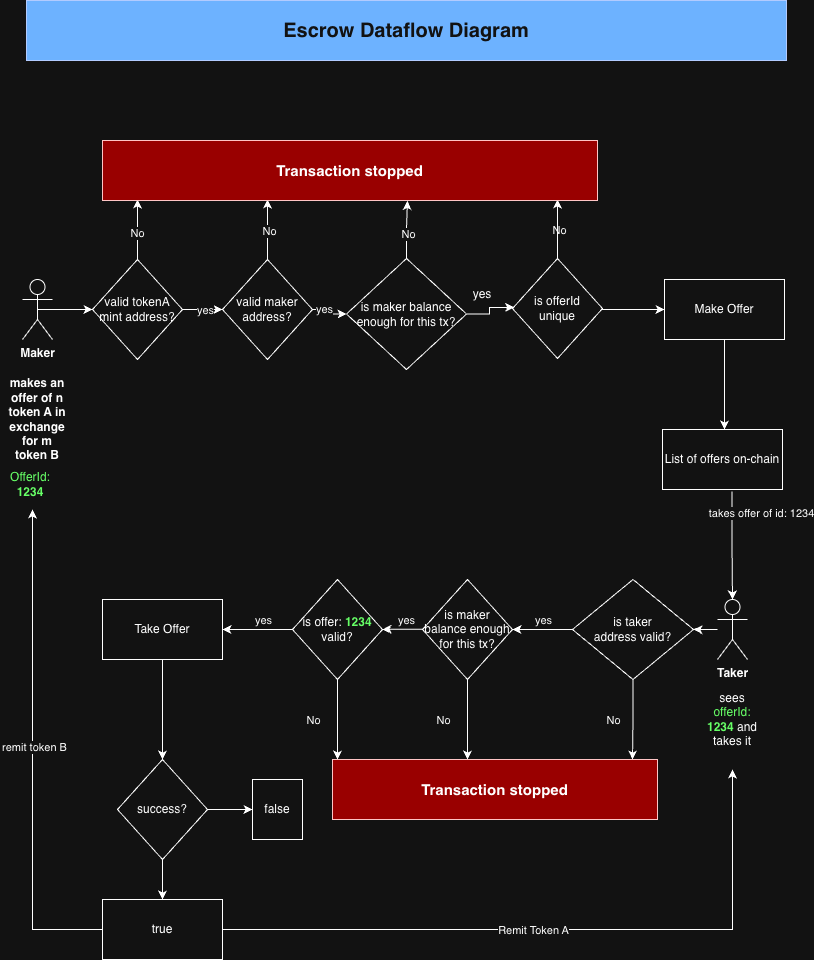

The diagram above was exported from draw.io. Its source (the exported page's mxGraphModel, read from the mxfile embedded in the PNG):
<mxGraphModel dx="1234" dy="824" grid="1" gridSize="10" guides="1" tooltips="1" connect="1" arrows="1" fold="1" page="1" pageScale="1" pageWidth="827" pageHeight="1169" math="0" shadow="0">
  <root>
    <mxCell id="0" />
    <mxCell id="1" parent="0" />
    <mxCell id="fzjo0N4TJyVFfOMDNxa3-1" value="&lt;b&gt;&lt;font style=&quot;font-size: 20px;&quot;&gt;Escrow Dataflow Diagram&lt;/font&gt;&lt;/b&gt;" style="rounded=0;whiteSpace=wrap;html=1;fillColor=#0050ef;fontColor=#ffffff;strokeColor=#001DBC;" parent="1" vertex="1">
      <mxGeometry x="34" width="760" height="60" as="geometry" />
    </mxCell>
    <mxCell id="fzjo0N4TJyVFfOMDNxa3-8" style="edgeStyle=orthogonalEdgeStyle;rounded=0;orthogonalLoop=1;jettySize=auto;html=1;exitX=0.5;exitY=0.5;exitDx=0;exitDy=0;exitPerimeter=0;" parent="1" source="fzjo0N4TJyVFfOMDNxa3-2" target="fzjo0N4TJyVFfOMDNxa3-7" edge="1">
      <mxGeometry relative="1" as="geometry" />
    </mxCell>
    <mxCell id="fzjo0N4TJyVFfOMDNxa3-2" value="Maker" style="shape=umlActor;verticalLabelPosition=bottom;verticalAlign=top;html=1;outlineConnect=0;fontStyle=1" parent="1" vertex="1">
      <mxGeometry x="30" y="279" width="30" height="60" as="geometry" />
    </mxCell>
    <mxCell id="fzjo0N4TJyVFfOMDNxa3-5" value="makes an offer of n token A in exchange for m token B" style="text;html=1;whiteSpace=wrap;strokeColor=none;fillColor=none;align=center;verticalAlign=middle;rounded=0;fontStyle=1" parent="1" vertex="1">
      <mxGeometry x="15" y="369" width="60" height="100" as="geometry" />
    </mxCell>
    <mxCell id="fzjo0N4TJyVFfOMDNxa3-9" style="edgeStyle=orthogonalEdgeStyle;rounded=0;orthogonalLoop=1;jettySize=auto;html=1;" parent="1" source="fzjo0N4TJyVFfOMDNxa3-7" edge="1">
      <mxGeometry relative="1" as="geometry">
        <mxPoint x="145" y="199" as="targetPoint" />
      </mxGeometry>
    </mxCell>
    <mxCell id="fzjo0N4TJyVFfOMDNxa3-10" value="No" style="edgeLabel;html=1;align=center;verticalAlign=middle;resizable=0;points=[];" parent="fzjo0N4TJyVFfOMDNxa3-9" vertex="1" connectable="0">
      <mxGeometry x="-0.0833" y="1" relative="1" as="geometry">
        <mxPoint y="1" as="offset" />
      </mxGeometry>
    </mxCell>
    <mxCell id="fzjo0N4TJyVFfOMDNxa3-12" style="edgeStyle=orthogonalEdgeStyle;rounded=0;orthogonalLoop=1;jettySize=auto;html=1;exitX=1;exitY=0.5;exitDx=0;exitDy=0;entryX=0;entryY=0.5;entryDx=0;entryDy=0;" parent="1" source="fzjo0N4TJyVFfOMDNxa3-7" target="fzjo0N4TJyVFfOMDNxa3-11" edge="1">
      <mxGeometry relative="1" as="geometry" />
    </mxCell>
    <mxCell id="fzjo0N4TJyVFfOMDNxa3-15" value="yes" style="edgeLabel;html=1;align=center;verticalAlign=middle;resizable=0;points=[];" parent="fzjo0N4TJyVFfOMDNxa3-12" vertex="1" connectable="0">
      <mxGeometry x="0.1" y="1" relative="1" as="geometry">
        <mxPoint y="1" as="offset" />
      </mxGeometry>
    </mxCell>
    <mxCell id="fzjo0N4TJyVFfOMDNxa3-7" value="valid tokenA mint address?" style="rhombus;whiteSpace=wrap;html=1;" parent="1" vertex="1">
      <mxGeometry x="100" y="259" width="90" height="100" as="geometry" />
    </mxCell>
    <mxCell id="fzjo0N4TJyVFfOMDNxa3-13" style="edgeStyle=orthogonalEdgeStyle;rounded=0;orthogonalLoop=1;jettySize=auto;html=1;" parent="1" source="fzjo0N4TJyVFfOMDNxa3-11" edge="1">
      <mxGeometry relative="1" as="geometry">
        <mxPoint x="275" y="199" as="targetPoint" />
      </mxGeometry>
    </mxCell>
    <mxCell id="fzjo0N4TJyVFfOMDNxa3-14" value="No" style="edgeLabel;html=1;align=center;verticalAlign=middle;resizable=0;points=[];" parent="fzjo0N4TJyVFfOMDNxa3-13" vertex="1" connectable="0">
      <mxGeometry x="-0.0167" y="-1" relative="1" as="geometry">
        <mxPoint as="offset" />
      </mxGeometry>
    </mxCell>
    <mxCell id="m1xWZxj__fvg0Qbc9i1V-22" style="edgeStyle=orthogonalEdgeStyle;rounded=0;orthogonalLoop=1;jettySize=auto;html=1;entryX=0;entryY=0.5;entryDx=0;entryDy=0;" edge="1" parent="1" source="fzjo0N4TJyVFfOMDNxa3-11" target="m1xWZxj__fvg0Qbc9i1V-20">
      <mxGeometry relative="1" as="geometry" />
    </mxCell>
    <mxCell id="m1xWZxj__fvg0Qbc9i1V-24" value="yes" style="edgeLabel;html=1;align=center;verticalAlign=middle;resizable=0;points=[];" vertex="1" connectable="0" parent="m1xWZxj__fvg0Qbc9i1V-22">
      <mxGeometry x="-0.407" y="1" relative="1" as="geometry">
        <mxPoint as="offset" />
      </mxGeometry>
    </mxCell>
    <mxCell id="fzjo0N4TJyVFfOMDNxa3-11" value="valid maker address?" style="rhombus;whiteSpace=wrap;html=1;" parent="1" vertex="1">
      <mxGeometry x="230" y="259" width="90" height="100" as="geometry" />
    </mxCell>
    <mxCell id="fzjo0N4TJyVFfOMDNxa3-18" value="No" style="edgeLabel;html=1;align=center;verticalAlign=middle;resizable=0;points=[];" parent="1" vertex="1" connectable="0">
      <mxGeometry x="566" y="229" as="geometry" />
    </mxCell>
    <mxCell id="fzjo0N4TJyVFfOMDNxa3-21" style="edgeStyle=orthogonalEdgeStyle;rounded=0;orthogonalLoop=1;jettySize=auto;html=1;" parent="1" source="fzjo0N4TJyVFfOMDNxa3-19" edge="1">
      <mxGeometry relative="1" as="geometry">
        <mxPoint x="565" y="199" as="targetPoint" />
      </mxGeometry>
    </mxCell>
    <mxCell id="fzjo0N4TJyVFfOMDNxa3-26" style="edgeStyle=orthogonalEdgeStyle;rounded=0;orthogonalLoop=1;jettySize=auto;html=1;entryX=0;entryY=0.5;entryDx=0;entryDy=0;" parent="1" source="fzjo0N4TJyVFfOMDNxa3-19" target="fzjo0N4TJyVFfOMDNxa3-25" edge="1">
      <mxGeometry relative="1" as="geometry">
        <Array as="points">
          <mxPoint x="672" y="308" />
        </Array>
      </mxGeometry>
    </mxCell>
    <mxCell id="fzjo0N4TJyVFfOMDNxa3-19" value="is offerId&lt;br&gt;unique" style="rhombus;whiteSpace=wrap;html=1;" parent="1" vertex="1">
      <mxGeometry x="520" y="258" width="90" height="100" as="geometry" />
    </mxCell>
    <mxCell id="fzjo0N4TJyVFfOMDNxa3-22" value="yes" style="edgeLabel;html=1;align=center;verticalAlign=middle;resizable=0;points=[];" parent="1" vertex="1" connectable="0">
      <mxGeometry x="550" y="619" as="geometry" />
    </mxCell>
    <mxCell id="fzjo0N4TJyVFfOMDNxa3-23" value="No" style="edgeLabel;html=1;align=center;verticalAlign=middle;resizable=0;points=[];" parent="1" vertex="1" connectable="0">
      <mxGeometry x="620" y="719" as="geometry" />
    </mxCell>
    <mxCell id="m1xWZxj__fvg0Qbc9i1V-4" style="edgeStyle=orthogonalEdgeStyle;rounded=0;orthogonalLoop=1;jettySize=auto;html=1;exitX=0.5;exitY=1;exitDx=0;exitDy=0;" edge="1" parent="1" source="fzjo0N4TJyVFfOMDNxa3-24">
      <mxGeometry relative="1" as="geometry">
        <mxPoint x="640" y="759" as="targetPoint" />
      </mxGeometry>
    </mxCell>
    <mxCell id="m1xWZxj__fvg0Qbc9i1V-5" style="edgeStyle=orthogonalEdgeStyle;rounded=0;orthogonalLoop=1;jettySize=auto;html=1;exitX=0;exitY=0.5;exitDx=0;exitDy=0;" edge="1" parent="1" source="fzjo0N4TJyVFfOMDNxa3-24">
      <mxGeometry relative="1" as="geometry">
        <mxPoint x="520" y="629" as="targetPoint" />
      </mxGeometry>
    </mxCell>
    <mxCell id="fzjo0N4TJyVFfOMDNxa3-24" value="is taker&lt;br&gt;address valid?" style="rhombus;whiteSpace=wrap;html=1;" parent="1" vertex="1">
      <mxGeometry x="580" y="579" width="121" height="100" as="geometry" />
    </mxCell>
    <mxCell id="fzjo0N4TJyVFfOMDNxa3-27" style="edgeStyle=orthogonalEdgeStyle;rounded=0;orthogonalLoop=1;jettySize=auto;html=1;" parent="1" source="fzjo0N4TJyVFfOMDNxa3-25" edge="1">
      <mxGeometry relative="1" as="geometry">
        <mxPoint x="732" y="429" as="targetPoint" />
      </mxGeometry>
    </mxCell>
    <mxCell id="fzjo0N4TJyVFfOMDNxa3-25" value="Make Offer" style="rounded=0;whiteSpace=wrap;html=1;" parent="1" vertex="1">
      <mxGeometry x="672" y="279" width="120" height="60" as="geometry" />
    </mxCell>
    <mxCell id="m1xWZxj__fvg0Qbc9i1V-3" style="edgeStyle=orthogonalEdgeStyle;rounded=0;orthogonalLoop=1;jettySize=auto;html=1;" edge="1" parent="1" source="fzjo0N4TJyVFfOMDNxa3-28">
      <mxGeometry relative="1" as="geometry">
        <mxPoint x="701" y="628.8" as="targetPoint" />
        <mxPoint x="770" y="629" as="sourcePoint" />
        <Array as="points" />
      </mxGeometry>
    </mxCell>
    <mxCell id="fzjo0N4TJyVFfOMDNxa3-28" value="Taker" style="shape=umlActor;verticalLabelPosition=bottom;verticalAlign=top;html=1;outlineConnect=0;fontStyle=1" parent="1" vertex="1">
      <mxGeometry x="725" y="599" width="30" height="60" as="geometry" />
    </mxCell>
    <mxCell id="fzjo0N4TJyVFfOMDNxa3-29" value="&lt;span style=&quot;font-weight: normal;&quot;&gt;sees &lt;/span&gt;&lt;font style=&quot;color: light-dark(rgb(0, 0, 0), rgb(102, 255, 102));&quot;&gt;&lt;span style=&quot;font-weight: normal;&quot;&gt;offerId: &lt;/span&gt;1234&lt;/font&gt; &lt;span style=&quot;font-weight: normal;&quot;&gt;and takes it&lt;/span&gt;" style="text;html=1;whiteSpace=wrap;strokeColor=none;fillColor=none;align=center;verticalAlign=middle;rounded=0;fontStyle=1" parent="1" vertex="1">
      <mxGeometry x="710" y="669" width="60" height="100" as="geometry" />
    </mxCell>
    <mxCell id="m1xWZxj__fvg0Qbc9i1V-1" style="edgeStyle=orthogonalEdgeStyle;rounded=0;orthogonalLoop=1;jettySize=auto;html=1;exitX=0.579;exitY=1.033;exitDx=0;exitDy=0;entryX=0.5;entryY=0;entryDx=0;entryDy=0;entryPerimeter=0;exitPerimeter=0;" edge="1" parent="1" source="fzjo0N4TJyVFfOMDNxa3-30" target="fzjo0N4TJyVFfOMDNxa3-28">
      <mxGeometry relative="1" as="geometry">
        <mxPoint x="739.9999999999998" y="469.28571428571433" as="targetPoint" />
      </mxGeometry>
    </mxCell>
    <mxCell id="m1xWZxj__fvg0Qbc9i1V-2" value="takes offer of id: 1234" style="edgeLabel;html=1;align=center;verticalAlign=middle;resizable=0;points=[];" vertex="1" connectable="0" parent="m1xWZxj__fvg0Qbc9i1V-1">
      <mxGeometry x="-0.3769" y="3" relative="1" as="geometry">
        <mxPoint x="26" y="-12" as="offset" />
      </mxGeometry>
    </mxCell>
    <mxCell id="fzjo0N4TJyVFfOMDNxa3-30" value="List of offers on-chain" style="rounded=0;whiteSpace=wrap;html=1;" parent="1" vertex="1">
      <mxGeometry x="670" y="429" width="120" height="60" as="geometry" />
    </mxCell>
    <mxCell id="fzjo0N4TJyVFfOMDNxa3-31" value="OfferId: &lt;b&gt;1234&lt;/b&gt;" style="text;html=1;whiteSpace=wrap;strokeColor=none;fillColor=none;align=center;verticalAlign=middle;rounded=0;fontColor=light-dark(#000000,#66FF66);" parent="1" vertex="1">
      <mxGeometry x="8" y="469" width="60" height="30" as="geometry" />
    </mxCell>
    <mxCell id="m1xWZxj__fvg0Qbc9i1V-6" value="yes" style="edgeLabel;html=1;align=center;verticalAlign=middle;resizable=0;points=[];" vertex="1" connectable="0" parent="1">
      <mxGeometry x="413" y="619" as="geometry" />
    </mxCell>
    <mxCell id="m1xWZxj__fvg0Qbc9i1V-7" value="No" style="edgeLabel;html=1;align=center;verticalAlign=middle;resizable=0;points=[];" vertex="1" connectable="0" parent="1">
      <mxGeometry x="450" y="719" as="geometry" />
    </mxCell>
    <mxCell id="m1xWZxj__fvg0Qbc9i1V-8" style="edgeStyle=orthogonalEdgeStyle;rounded=0;orthogonalLoop=1;jettySize=auto;html=1;exitX=0.5;exitY=1;exitDx=0;exitDy=0;" edge="1" parent="1" source="m1xWZxj__fvg0Qbc9i1V-10">
      <mxGeometry relative="1" as="geometry">
        <mxPoint x="475" y="759" as="targetPoint" />
      </mxGeometry>
    </mxCell>
    <mxCell id="m1xWZxj__fvg0Qbc9i1V-9" style="edgeStyle=orthogonalEdgeStyle;rounded=0;orthogonalLoop=1;jettySize=auto;html=1;exitX=0;exitY=0.5;exitDx=0;exitDy=0;" edge="1" parent="1">
      <mxGeometry relative="1" as="geometry">
        <mxPoint x="390" y="629" as="targetPoint" />
        <mxPoint x="430" y="628.8" as="sourcePoint" />
        <Array as="points">
          <mxPoint x="397.5" y="628.8" />
          <mxPoint x="397.5" y="628.8" />
        </Array>
      </mxGeometry>
    </mxCell>
    <mxCell id="m1xWZxj__fvg0Qbc9i1V-10" value="is maker balance enough for this tx?" style="rhombus;whiteSpace=wrap;html=1;" vertex="1" parent="1">
      <mxGeometry x="430" y="579" width="90" height="100" as="geometry" />
    </mxCell>
    <mxCell id="m1xWZxj__fvg0Qbc9i1V-12" value="yes" style="edgeLabel;html=1;align=center;verticalAlign=middle;resizable=0;points=[];" vertex="1" connectable="0" parent="1">
      <mxGeometry x="270" y="619" as="geometry" />
    </mxCell>
    <mxCell id="m1xWZxj__fvg0Qbc9i1V-13" value="No" style="edgeLabel;html=1;align=center;verticalAlign=middle;resizable=0;points=[];" vertex="1" connectable="0" parent="1">
      <mxGeometry x="320" y="719" as="geometry" />
    </mxCell>
    <mxCell id="m1xWZxj__fvg0Qbc9i1V-14" style="edgeStyle=orthogonalEdgeStyle;rounded=0;orthogonalLoop=1;jettySize=auto;html=1;exitX=0.5;exitY=1;exitDx=0;exitDy=0;" edge="1" parent="1" source="m1xWZxj__fvg0Qbc9i1V-16">
      <mxGeometry relative="1" as="geometry">
        <mxPoint x="345" y="759" as="targetPoint" />
      </mxGeometry>
    </mxCell>
    <mxCell id="m1xWZxj__fvg0Qbc9i1V-16" value="is offer: &lt;b&gt;&lt;font style=&quot;color: light-dark(rgb(0, 0, 0), rgb(102, 255, 102));&quot;&gt;1234&lt;/font&gt;&lt;/b&gt;&lt;div&gt;valid?&lt;/div&gt;" style="rhombus;whiteSpace=wrap;html=1;" vertex="1" parent="1">
      <mxGeometry x="300" y="579" width="90" height="100" as="geometry" />
    </mxCell>
    <mxCell id="m1xWZxj__fvg0Qbc9i1V-20" value="is maker balance enough for this tx?" style="rhombus;whiteSpace=wrap;html=1;" vertex="1" parent="1">
      <mxGeometry x="354" y="258" width="120" height="111" as="geometry" />
    </mxCell>
    <mxCell id="m1xWZxj__fvg0Qbc9i1V-23" style="edgeStyle=orthogonalEdgeStyle;rounded=0;orthogonalLoop=1;jettySize=auto;html=1;entryX=0.019;entryY=0.489;entryDx=0;entryDy=0;entryPerimeter=0;" edge="1" parent="1" source="m1xWZxj__fvg0Qbc9i1V-20" target="fzjo0N4TJyVFfOMDNxa3-19">
      <mxGeometry relative="1" as="geometry" />
    </mxCell>
    <mxCell id="m1xWZxj__fvg0Qbc9i1V-25" value="yes" style="text;html=1;whiteSpace=wrap;strokeColor=none;fillColor=none;align=center;verticalAlign=middle;rounded=0;" vertex="1" parent="1">
      <mxGeometry x="460" y="279" width="60" height="30" as="geometry" />
    </mxCell>
    <mxCell id="m1xWZxj__fvg0Qbc9i1V-29" value="" style="edgeStyle=orthogonalEdgeStyle;rounded=0;orthogonalLoop=1;jettySize=auto;html=1;exitX=0;exitY=0.5;exitDx=0;exitDy=0;" edge="1" parent="1" source="m1xWZxj__fvg0Qbc9i1V-16" target="m1xWZxj__fvg0Qbc9i1V-27">
      <mxGeometry relative="1" as="geometry">
        <mxPoint x="170" y="629" as="targetPoint" />
        <mxPoint x="300" y="629" as="sourcePoint" />
      </mxGeometry>
    </mxCell>
    <mxCell id="m1xWZxj__fvg0Qbc9i1V-30" style="edgeStyle=orthogonalEdgeStyle;rounded=0;orthogonalLoop=1;jettySize=auto;html=1;" edge="1" parent="1" source="m1xWZxj__fvg0Qbc9i1V-27">
      <mxGeometry relative="1" as="geometry">
        <mxPoint x="170" y="759" as="targetPoint" />
      </mxGeometry>
    </mxCell>
    <mxCell id="m1xWZxj__fvg0Qbc9i1V-27" value="Take Offer" style="rounded=0;whiteSpace=wrap;html=1;" vertex="1" parent="1">
      <mxGeometry x="110" y="599" width="120" height="60" as="geometry" />
    </mxCell>
    <mxCell id="m1xWZxj__fvg0Qbc9i1V-35" style="edgeStyle=orthogonalEdgeStyle;rounded=0;orthogonalLoop=1;jettySize=auto;html=1;entryX=0;entryY=0.5;entryDx=0;entryDy=0;" edge="1" parent="1" source="m1xWZxj__fvg0Qbc9i1V-31" target="m1xWZxj__fvg0Qbc9i1V-34">
      <mxGeometry relative="1" as="geometry" />
    </mxCell>
    <mxCell id="m1xWZxj__fvg0Qbc9i1V-36" style="edgeStyle=orthogonalEdgeStyle;rounded=0;orthogonalLoop=1;jettySize=auto;html=1;" edge="1" parent="1" source="m1xWZxj__fvg0Qbc9i1V-31" target="m1xWZxj__fvg0Qbc9i1V-33">
      <mxGeometry relative="1" as="geometry" />
    </mxCell>
    <mxCell id="m1xWZxj__fvg0Qbc9i1V-31" value="success?" style="rhombus;whiteSpace=wrap;html=1;" vertex="1" parent="1">
      <mxGeometry x="125" y="759" width="90" height="100" as="geometry" />
    </mxCell>
    <mxCell id="m1xWZxj__fvg0Qbc9i1V-37" style="edgeStyle=orthogonalEdgeStyle;rounded=0;orthogonalLoop=1;jettySize=auto;html=1;entryX=0.5;entryY=1;entryDx=0;entryDy=0;" edge="1" parent="1" source="m1xWZxj__fvg0Qbc9i1V-33" target="fzjo0N4TJyVFfOMDNxa3-29">
      <mxGeometry relative="1" as="geometry" />
    </mxCell>
    <mxCell id="m1xWZxj__fvg0Qbc9i1V-40" value="Remit Token A" style="edgeLabel;html=1;align=center;verticalAlign=middle;resizable=0;points=[];" vertex="1" connectable="0" parent="m1xWZxj__fvg0Qbc9i1V-37">
      <mxGeometry x="-0.0836" y="-3" relative="1" as="geometry">
        <mxPoint x="3" y="-3" as="offset" />
      </mxGeometry>
    </mxCell>
    <mxCell id="m1xWZxj__fvg0Qbc9i1V-38" style="edgeStyle=orthogonalEdgeStyle;rounded=0;orthogonalLoop=1;jettySize=auto;html=1;" edge="1" parent="1" source="m1xWZxj__fvg0Qbc9i1V-33">
      <mxGeometry relative="1" as="geometry">
        <mxPoint x="40" y="509" as="targetPoint" />
      </mxGeometry>
    </mxCell>
    <mxCell id="m1xWZxj__fvg0Qbc9i1V-39" value="remit token B" style="edgeLabel;html=1;align=center;verticalAlign=middle;resizable=0;points=[];" vertex="1" connectable="0" parent="m1xWZxj__fvg0Qbc9i1V-38">
      <mxGeometry x="0.0327" y="-1" relative="1" as="geometry">
        <mxPoint as="offset" />
      </mxGeometry>
    </mxCell>
    <mxCell id="m1xWZxj__fvg0Qbc9i1V-33" value="true" style="rounded=0;whiteSpace=wrap;html=1;" vertex="1" parent="1">
      <mxGeometry x="110" y="899" width="120" height="60" as="geometry" />
    </mxCell>
    <mxCell id="m1xWZxj__fvg0Qbc9i1V-34" value="false" style="rounded=0;whiteSpace=wrap;html=1;" vertex="1" parent="1">
      <mxGeometry x="260" y="779" width="50" height="60" as="geometry" />
    </mxCell>
    <mxCell id="m1xWZxj__fvg0Qbc9i1V-41" value="&lt;font style=&quot;color: light-dark(rgb(0, 0, 0), rgb(255, 255, 255)); font-size: 15px;&quot;&gt;&lt;b style=&quot;&quot;&gt;Transaction stopped&lt;/b&gt;&lt;/font&gt;" style="rounded=0;whiteSpace=wrap;html=1;fillColor=light-dark(#A20025,#990000);fontColor=light-dark(#FFFFFF,#121212);strokeColor=#6F0000;" vertex="1" parent="1">
      <mxGeometry x="110" y="140" width="495" height="60" as="geometry" />
    </mxCell>
    <mxCell id="m1xWZxj__fvg0Qbc9i1V-42" style="edgeStyle=orthogonalEdgeStyle;rounded=0;orthogonalLoop=1;jettySize=auto;html=1;exitX=0.5;exitY=0;exitDx=0;exitDy=0;entryX=0.616;entryY=1.008;entryDx=0;entryDy=0;entryPerimeter=0;" edge="1" parent="1" source="m1xWZxj__fvg0Qbc9i1V-20" target="m1xWZxj__fvg0Qbc9i1V-41">
      <mxGeometry relative="1" as="geometry" />
    </mxCell>
    <mxCell id="m1xWZxj__fvg0Qbc9i1V-43" value="No" style="edgeLabel;html=1;align=center;verticalAlign=middle;resizable=0;points=[];" vertex="1" connectable="0" parent="m1xWZxj__fvg0Qbc9i1V-42">
      <mxGeometry x="-0.127" y="-1" relative="1" as="geometry">
        <mxPoint y="1" as="offset" />
      </mxGeometry>
    </mxCell>
    <mxCell id="m1xWZxj__fvg0Qbc9i1V-44" value="&lt;font style=&quot;color: light-dark(rgb(0, 0, 0), rgb(255, 255, 255)); font-size: 15px;&quot;&gt;&lt;b style=&quot;&quot;&gt;Transaction stopped&lt;/b&gt;&lt;/font&gt;" style="rounded=0;whiteSpace=wrap;html=1;fillColor=light-dark(#A20025,#990000);fontColor=light-dark(#FFFFFF,#121212);strokeColor=#6F0000;" vertex="1" parent="1">
      <mxGeometry x="340" y="759" width="325" height="60" as="geometry" />
    </mxCell>
  </root>
</mxGraphModel>